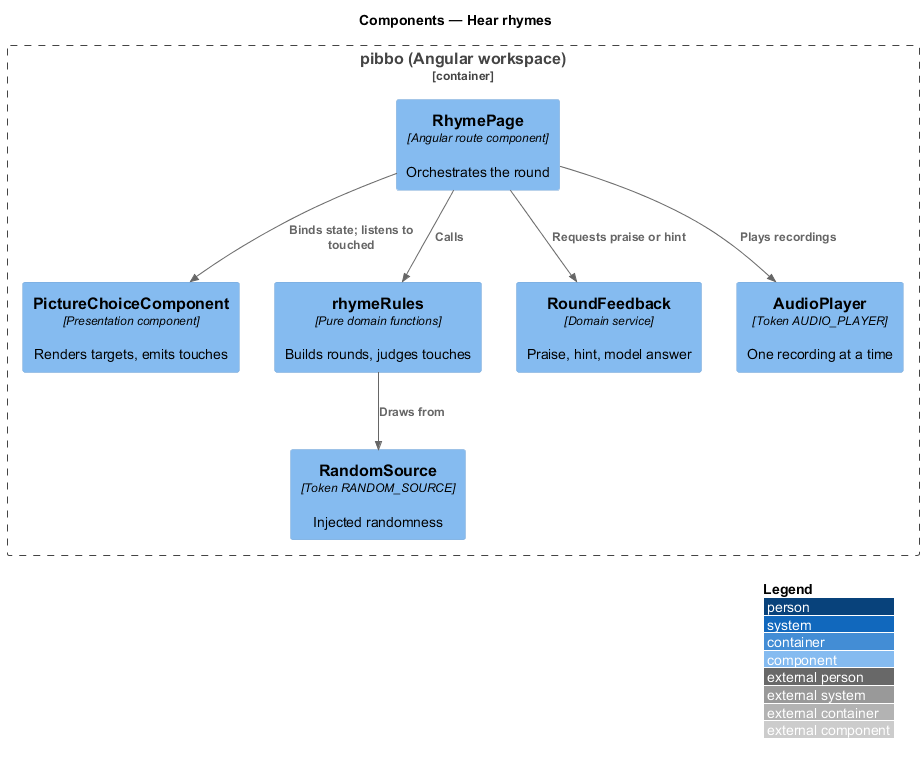

The diagram above was rendered by PlantUML. Its source (embedded in the PNG):
@startuml
!include <C4/C4_Component>
LAYOUT_WITH_LEGEND()
title Components — Hear rhymes
Container_Boundary(b, "pibbo (Angular workspace)") {
  Component(page, "RhymePage", "Angular route component", "Orchestrates the round")
  Component(view, "PictureChoiceComponent", "Presentation component", "Renders targets, emits touches")
  Component(rules, "rhymeRules", "Pure domain functions", "Builds rounds, judges touches")
  Component(fb, "RoundFeedback", "Domain service", "Praise, hint, model answer")
  Component(audio, "AudioPlayer", "Token AUDIO_PLAYER", "One recording at a time")
  Component(rnd, "RandomSource", "Token RANDOM_SOURCE", "Injected randomness")
}
Rel(page, view, "Binds state; listens to touched")
Rel(page, rules, "Calls")
Rel(rules, rnd, "Draws from")
Rel(page, audio, "Plays recordings")
Rel(page, fb, "Requests praise or hint")
@enduml